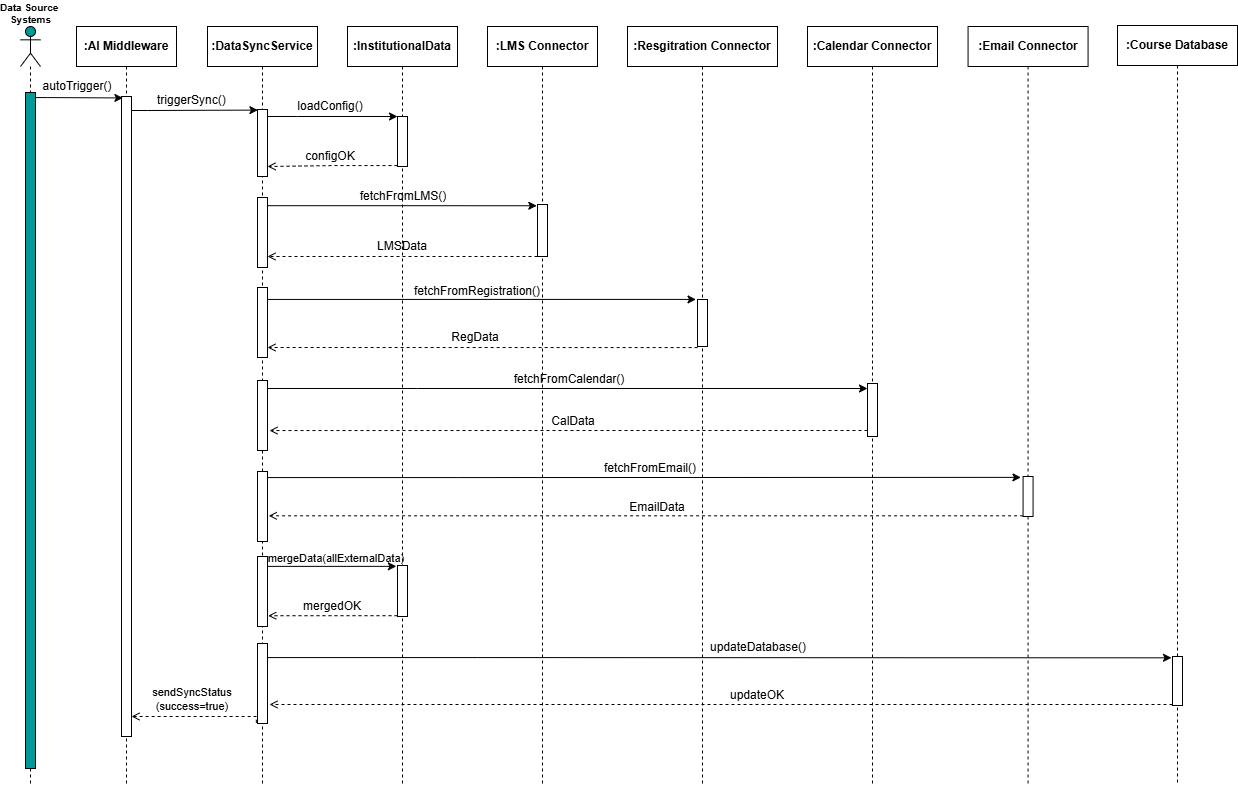

The diagram above was exported from draw.io. Its source (the exported page's mxGraphModel, read from the mxfile embedded in the PNG):
<mxGraphModel dx="1261" dy="796" grid="1" gridSize="10" guides="1" tooltips="1" connect="1" arrows="1" fold="1" page="1" pageScale="1" pageWidth="1300" pageHeight="850" math="0" shadow="0">
  <root>
    <mxCell id="0" />
    <mxCell id="1" parent="0" />
    <mxCell id="DFFf-_0XsKNgcjee6ZBv-5" parent="1" style="shape=umlLifeline;perimeter=lifelinePerimeter;whiteSpace=wrap;html=1;container=1;dropTarget=0;collapsible=0;recursiveResize=0;outlineConnect=0;portConstraint=eastwest;newEdgeStyle={&quot;curved&quot;:0,&quot;rounded&quot;:0};participant=umlActor;fillColor=#009999;" value="" vertex="1">
      <mxGeometry height="760" width="20" x="43" y="40" as="geometry" />
    </mxCell>
    <mxCell id="DFFf-_0XsKNgcjee6ZBv-13" parent="DFFf-_0XsKNgcjee6ZBv-5" style="html=1;points=[[0,0,0,0,5],[0,1,0,0,-5],[1,0,0,0,5],[1,1,0,0,-5]];perimeter=orthogonalPerimeter;outlineConnect=0;targetShapes=umlLifeline;portConstraint=eastwest;newEdgeStyle={&quot;curved&quot;:0,&quot;rounded&quot;:0};fillColor=light-dark(#009999,#1FA2A2);" value="" vertex="1">
      <mxGeometry height="676" width="10" x="5" y="66" as="geometry" />
    </mxCell>
    <mxCell id="DFFf-_0XsKNgcjee6ZBv-6" parent="1" style="text;align=center;fontStyle=1;verticalAlign=middle;spacingLeft=3;spacingRight=3;strokeColor=none;rotatable=0;points=[[0,0.5],[1,0.5]];portConstraint=eastwest;html=1;fontSize=10;" value="Data Source&amp;nbsp;&lt;div&gt;Systems&lt;/div&gt;" vertex="1">
      <mxGeometry height="26" width="30" x="38" y="14" as="geometry" />
    </mxCell>
    <mxCell id="DFFf-_0XsKNgcjee6ZBv-7" parent="1" style="shape=umlLifeline;perimeter=lifelinePerimeter;whiteSpace=wrap;html=1;container=1;dropTarget=0;collapsible=0;recursiveResize=0;outlineConnect=0;portConstraint=eastwest;newEdgeStyle={&quot;curved&quot;:0,&quot;rounded&quot;:0};" value="&lt;b&gt;:AI Middleware&lt;/b&gt;" vertex="1">
      <mxGeometry height="760" width="100" x="99" y="40" as="geometry" />
    </mxCell>
    <mxCell id="DFFf-_0XsKNgcjee6ZBv-10" parent="DFFf-_0XsKNgcjee6ZBv-7" style="html=1;points=[[0,0,0,0,5],[0,1,0,0,-5],[1,0,0,0,5],[1,1,0,0,-5]];perimeter=orthogonalPerimeter;outlineConnect=0;targetShapes=umlLifeline;portConstraint=eastwest;newEdgeStyle={&quot;curved&quot;:0,&quot;rounded&quot;:0};" value="" vertex="1">
      <mxGeometry height="640" width="10" x="45" y="70" as="geometry" />
    </mxCell>
    <mxCell id="DFFf-_0XsKNgcjee6ZBv-8" parent="1" style="shape=umlLifeline;perimeter=lifelinePerimeter;whiteSpace=wrap;html=1;container=1;dropTarget=0;collapsible=0;recursiveResize=0;outlineConnect=0;portConstraint=eastwest;newEdgeStyle={&quot;curved&quot;:0,&quot;rounded&quot;:0};" value="&lt;b&gt;:DataSyncService&lt;/b&gt;" vertex="1">
      <mxGeometry height="760" width="110" x="230" y="40" as="geometry" />
    </mxCell>
    <mxCell id="DFFf-_0XsKNgcjee6ZBv-11" parent="DFFf-_0XsKNgcjee6ZBv-8" style="html=1;points=[[0,0,0,0,5],[0,1,0,0,-5],[1,0,0,0,5],[1,1,0,0,-5]];perimeter=orthogonalPerimeter;outlineConnect=0;targetShapes=umlLifeline;portConstraint=eastwest;newEdgeStyle={&quot;curved&quot;:0,&quot;rounded&quot;:0};" value="" vertex="1">
      <mxGeometry height="67" width="10" x="50" y="83" as="geometry" />
    </mxCell>
    <mxCell id="DFFf-_0XsKNgcjee6ZBv-25" parent="DFFf-_0XsKNgcjee6ZBv-8" style="html=1;points=[[0,0,0,0,5],[0,1,0,0,-5],[1,0,0,0,5],[1,1,0,0,-5]];perimeter=orthogonalPerimeter;outlineConnect=0;targetShapes=umlLifeline;portConstraint=eastwest;newEdgeStyle={&quot;curved&quot;:0,&quot;rounded&quot;:0};" value="" vertex="1">
      <mxGeometry height="70" width="10" x="50" y="171" as="geometry" />
    </mxCell>
    <mxCell id="DFFf-_0XsKNgcjee6ZBv-40" parent="DFFf-_0XsKNgcjee6ZBv-8" style="html=1;points=[[0,0,0,0,5],[0,1,0,0,-5],[1,0,0,0,5],[1,1,0,0,-5]];perimeter=orthogonalPerimeter;outlineConnect=0;targetShapes=umlLifeline;portConstraint=eastwest;newEdgeStyle={&quot;curved&quot;:0,&quot;rounded&quot;:0};" value="" vertex="1">
      <mxGeometry height="70" width="10" x="50" y="261" as="geometry" />
    </mxCell>
    <mxCell id="DFFf-_0XsKNgcjee6ZBv-42" edge="1" parent="DFFf-_0XsKNgcjee6ZBv-8" style="edgeStyle=orthogonalEdgeStyle;rounded=0;orthogonalLoop=1;jettySize=auto;html=1;curved=0;entryX=-0.151;entryY=-0.002;entryDx=0;entryDy=0;entryPerimeter=0;" target="DFFf-_0XsKNgcjee6ZBv-47">
      <mxGeometry relative="1" as="geometry">
        <Array as="points">
          <mxPoint x="60" y="273" />
        </Array>
        <mxPoint x="60" y="275.24" as="sourcePoint" />
        <mxPoint x="450" y="275" as="targetPoint" />
      </mxGeometry>
    </mxCell>
    <mxCell id="DFFf-_0XsKNgcjee6ZBv-43" edge="1" parent="DFFf-_0XsKNgcjee6ZBv-8" source="DFFf-_0XsKNgcjee6ZBv-47" style="edgeStyle=orthogonalEdgeStyle;rounded=0;orthogonalLoop=1;jettySize=auto;html=1;curved=0;endArrow=open;endFill=0;dashed=1;exitX=0;exitY=1;exitDx=0;exitDy=-5;exitPerimeter=0;">
      <mxGeometry relative="1" as="geometry">
        <Array as="points">
          <mxPoint x="490" y="321" />
        </Array>
        <mxPoint x="450" y="332" as="sourcePoint" />
        <mxPoint x="60" y="321" as="targetPoint" />
      </mxGeometry>
    </mxCell>
    <mxCell id="DFFf-_0XsKNgcjee6ZBv-44" parent="DFFf-_0XsKNgcjee6ZBv-8" style="text;html=1;whiteSpace=wrap;strokeColor=none;fillColor=none;align=center;verticalAlign=middle;rounded=0;" value="RegData" vertex="1">
      <mxGeometry height="30" width="60" x="238" y="296" as="geometry" />
    </mxCell>
    <mxCell id="DFFf-_0XsKNgcjee6ZBv-45" parent="DFFf-_0XsKNgcjee6ZBv-8" style="text;html=1;whiteSpace=wrap;strokeColor=none;fillColor=none;align=center;verticalAlign=middle;rounded=0;" value="fetchFromRegistration()" vertex="1">
      <mxGeometry height="30" width="60" x="240" y="250" as="geometry" />
    </mxCell>
    <mxCell id="DFFf-_0XsKNgcjee6ZBv-55" parent="DFFf-_0XsKNgcjee6ZBv-8" style="html=1;points=[[0,0,0,0,5],[0,1,0,0,-5],[1,0,0,0,5],[1,1,0,0,-5]];perimeter=orthogonalPerimeter;outlineConnect=0;targetShapes=umlLifeline;portConstraint=eastwest;newEdgeStyle={&quot;curved&quot;:0,&quot;rounded&quot;:0};" value="" vertex="1">
      <mxGeometry height="70" width="10" x="50" y="354" as="geometry" />
    </mxCell>
    <mxCell id="DFFf-_0XsKNgcjee6ZBv-63" parent="DFFf-_0XsKNgcjee6ZBv-8" style="html=1;points=[[0,0,0,0,5],[0,1,0,0,-5],[1,0,0,0,5],[1,1,0,0,-5]];perimeter=orthogonalPerimeter;outlineConnect=0;targetShapes=umlLifeline;portConstraint=eastwest;newEdgeStyle={&quot;curved&quot;:0,&quot;rounded&quot;:0};" value="" vertex="1">
      <mxGeometry height="70" width="10" x="50" y="445" as="geometry" />
    </mxCell>
    <mxCell id="DFFf-_0XsKNgcjee6ZBv-69" parent="DFFf-_0XsKNgcjee6ZBv-8" style="html=1;points=[[0,0,0,0,5],[0,1,0,0,-5],[1,0,0,0,5],[1,1,0,0,-5]];perimeter=orthogonalPerimeter;outlineConnect=0;targetShapes=umlLifeline;portConstraint=eastwest;newEdgeStyle={&quot;curved&quot;:0,&quot;rounded&quot;:0};" value="" vertex="1">
      <mxGeometry height="70" width="10" x="50" y="530" as="geometry" />
    </mxCell>
    <mxCell id="DFFf-_0XsKNgcjee6ZBv-76" parent="DFFf-_0XsKNgcjee6ZBv-8" style="html=1;points=[[0,0,0,0,5],[0,1,0,0,-5],[1,0,0,0,5],[1,1,0,0,-5]];perimeter=orthogonalPerimeter;outlineConnect=0;targetShapes=umlLifeline;portConstraint=eastwest;newEdgeStyle={&quot;curved&quot;:0,&quot;rounded&quot;:0};" value="" vertex="1">
      <mxGeometry height="80" width="10" x="50" y="617" as="geometry" />
    </mxCell>
    <mxCell id="DFFf-_0XsKNgcjee6ZBv-9" parent="1" style="shape=umlLifeline;perimeter=lifelinePerimeter;whiteSpace=wrap;html=1;container=1;dropTarget=0;collapsible=0;recursiveResize=0;outlineConnect=0;portConstraint=eastwest;newEdgeStyle={&quot;curved&quot;:0,&quot;rounded&quot;:0};" value="&lt;b&gt;:InstitutionalData&lt;/b&gt;" vertex="1">
      <mxGeometry height="760" width="110" x="370" y="40" as="geometry" />
    </mxCell>
    <mxCell id="DFFf-_0XsKNgcjee6ZBv-17" parent="DFFf-_0XsKNgcjee6ZBv-9" style="html=1;points=[[0,0,0,0,5],[0,1,0,0,-5],[1,0,0,0,5],[1,1,0,0,-5]];perimeter=orthogonalPerimeter;outlineConnect=0;targetShapes=umlLifeline;portConstraint=eastwest;newEdgeStyle={&quot;curved&quot;:0,&quot;rounded&quot;:0};" value="" vertex="1">
      <mxGeometry height="50" width="10" x="50" y="90" as="geometry" />
    </mxCell>
    <mxCell id="DFFf-_0XsKNgcjee6ZBv-70" parent="DFFf-_0XsKNgcjee6ZBv-9" style="html=1;points=[[0,0,0,0,5],[0,1,0,0,-5],[1,0,0,0,5],[1,1,0,0,-5]];perimeter=orthogonalPerimeter;outlineConnect=0;targetShapes=umlLifeline;portConstraint=eastwest;newEdgeStyle={&quot;curved&quot;:0,&quot;rounded&quot;:0};" value="" vertex="1">
      <mxGeometry height="51" width="10" x="50" y="539" as="geometry" />
    </mxCell>
    <mxCell id="DFFf-_0XsKNgcjee6ZBv-12" edge="1" parent="1" source="DFFf-_0XsKNgcjee6ZBv-10" style="edgeStyle=orthogonalEdgeStyle;rounded=0;orthogonalLoop=1;jettySize=auto;html=1;curved=0;entryX=0.458;entryY=0.11;entryDx=0;entryDy=0;entryPerimeter=0;" target="DFFf-_0XsKNgcjee6ZBv-8">
      <mxGeometry relative="1" as="geometry">
        <Array as="points">
          <mxPoint x="170" y="124" />
          <mxPoint x="170" y="124" />
        </Array>
      </mxGeometry>
    </mxCell>
    <mxCell id="DFFf-_0XsKNgcjee6ZBv-14" edge="1" parent="1" source="DFFf-_0XsKNgcjee6ZBv-13" style="edgeStyle=orthogonalEdgeStyle;rounded=0;orthogonalLoop=1;jettySize=auto;html=1;curved=0;entryX=0.464;entryY=0.094;entryDx=0;entryDy=0;entryPerimeter=0;" target="DFFf-_0XsKNgcjee6ZBv-7">
      <mxGeometry relative="1" as="geometry">
        <Array as="points">
          <mxPoint x="70" y="111" />
          <mxPoint x="70" y="111" />
        </Array>
      </mxGeometry>
    </mxCell>
    <mxCell id="DFFf-_0XsKNgcjee6ZBv-15" parent="1" style="text;html=1;whiteSpace=wrap;strokeColor=none;fillColor=none;align=center;verticalAlign=middle;rounded=0;" value="autoTrigger()" vertex="1">
      <mxGeometry height="30" width="60" x="70" y="85" as="geometry" />
    </mxCell>
    <mxCell id="DFFf-_0XsKNgcjee6ZBv-16" parent="1" style="text;whiteSpace=wrap;" value="triggerSync()" vertex="1">
      <mxGeometry height="40" width="100" x="178" y="100" as="geometry" />
    </mxCell>
    <mxCell id="DFFf-_0XsKNgcjee6ZBv-18" edge="1" parent="1" source="DFFf-_0XsKNgcjee6ZBv-11" style="edgeStyle=orthogonalEdgeStyle;rounded=0;orthogonalLoop=1;jettySize=auto;html=1;curved=0;">
      <mxGeometry relative="1" as="geometry">
        <Array as="points">
          <mxPoint x="320" y="130" />
          <mxPoint x="320" y="130" />
        </Array>
        <mxPoint x="420" y="130" as="targetPoint" />
      </mxGeometry>
    </mxCell>
    <mxCell id="DFFf-_0XsKNgcjee6ZBv-19" parent="1" style="text;html=1;whiteSpace=wrap;strokeColor=none;fillColor=none;align=center;verticalAlign=middle;rounded=0;" value="loadConfig()" vertex="1">
      <mxGeometry height="30" width="60" x="323" y="105" as="geometry" />
    </mxCell>
    <mxCell id="DFFf-_0XsKNgcjee6ZBv-20" edge="1" parent="1" source="DFFf-_0XsKNgcjee6ZBv-17" style="edgeStyle=orthogonalEdgeStyle;rounded=0;orthogonalLoop=1;jettySize=auto;html=1;curved=0;dashed=1;endArrow=open;endFill=0;">
      <mxGeometry relative="1" as="geometry">
        <Array as="points">
          <mxPoint x="355" y="179" />
        </Array>
        <mxPoint x="290" y="180" as="targetPoint" />
      </mxGeometry>
    </mxCell>
    <mxCell id="DFFf-_0XsKNgcjee6ZBv-21" parent="1" style="text;html=1;whiteSpace=wrap;strokeColor=none;fillColor=none;align=center;verticalAlign=middle;rounded=0;" value="configOK" vertex="1">
      <mxGeometry height="30" width="60" x="323" y="155" as="geometry" />
    </mxCell>
    <mxCell id="DFFf-_0XsKNgcjee6ZBv-22" parent="1" style="shape=umlLifeline;perimeter=lifelinePerimeter;whiteSpace=wrap;html=1;container=1;dropTarget=0;collapsible=0;recursiveResize=0;outlineConnect=0;portConstraint=eastwest;newEdgeStyle={&quot;curved&quot;:0,&quot;rounded&quot;:0};" value="&lt;b&gt;:LMS Connector&lt;/b&gt;" vertex="1">
      <mxGeometry height="760" width="110" x="510" y="40" as="geometry" />
    </mxCell>
    <mxCell id="DFFf-_0XsKNgcjee6ZBv-23" parent="DFFf-_0XsKNgcjee6ZBv-22" style="html=1;points=[[0,0,0,0,5],[0,1,0,0,-5],[1,0,0,0,5],[1,1,0,0,-5]];perimeter=orthogonalPerimeter;outlineConnect=0;targetShapes=umlLifeline;portConstraint=eastwest;newEdgeStyle={&quot;curved&quot;:0,&quot;rounded&quot;:0};" value="" vertex="1">
      <mxGeometry height="52" width="10" x="50" y="178" as="geometry" />
    </mxCell>
    <mxCell id="DFFf-_0XsKNgcjee6ZBv-27" edge="1" parent="1" source="DFFf-_0XsKNgcjee6ZBv-25" style="edgeStyle=orthogonalEdgeStyle;rounded=0;orthogonalLoop=1;jettySize=auto;html=1;curved=0;entryX=-0.069;entryY=0.024;entryDx=0;entryDy=0;entryPerimeter=0;" target="DFFf-_0XsKNgcjee6ZBv-23">
      <mxGeometry relative="1" as="geometry">
        <Array as="points">
          <mxPoint x="425" y="220" />
        </Array>
      </mxGeometry>
    </mxCell>
    <mxCell id="DFFf-_0XsKNgcjee6ZBv-28" parent="1" style="text;html=1;whiteSpace=wrap;strokeColor=none;fillColor=none;align=center;verticalAlign=middle;rounded=0;" value="fetchFromLMS()" vertex="1">
      <mxGeometry height="30" width="60" x="396" y="195" as="geometry" />
    </mxCell>
    <mxCell id="DFFf-_0XsKNgcjee6ZBv-30" edge="1" parent="1" source="DFFf-_0XsKNgcjee6ZBv-23" style="edgeStyle=orthogonalEdgeStyle;rounded=0;orthogonalLoop=1;jettySize=auto;html=1;curved=0;endArrow=open;endFill=0;dashed=1;">
      <mxGeometry relative="1" as="geometry">
        <Array as="points">
          <mxPoint x="565" y="270" />
          <mxPoint x="425" y="270" />
        </Array>
        <mxPoint x="290" y="270" as="targetPoint" />
      </mxGeometry>
    </mxCell>
    <mxCell id="DFFf-_0XsKNgcjee6ZBv-31" parent="1" style="text;html=1;whiteSpace=wrap;strokeColor=none;fillColor=none;align=center;verticalAlign=middle;rounded=0;" value="LMSData" vertex="1">
      <mxGeometry height="30" width="60" x="395" y="245" as="geometry" />
    </mxCell>
    <mxCell id="DFFf-_0XsKNgcjee6ZBv-33" parent="1" style="shape=umlLifeline;perimeter=lifelinePerimeter;whiteSpace=wrap;html=1;container=1;dropTarget=0;collapsible=0;recursiveResize=0;outlineConnect=0;portConstraint=eastwest;newEdgeStyle={&quot;curved&quot;:0,&quot;rounded&quot;:0};" value="&lt;b&gt;:Resgitration Connector&lt;/b&gt;" vertex="1">
      <mxGeometry height="760" width="150" x="650" y="40" as="geometry" />
    </mxCell>
    <mxCell id="DFFf-_0XsKNgcjee6ZBv-47" parent="DFFf-_0XsKNgcjee6ZBv-33" style="html=1;points=[[0,0,0,0,5],[0,1,0,0,-5],[1,0,0,0,5],[1,1,0,0,-5]];perimeter=orthogonalPerimeter;outlineConnect=0;targetShapes=umlLifeline;portConstraint=eastwest;newEdgeStyle={&quot;curved&quot;:0,&quot;rounded&quot;:0};" value="" vertex="1">
      <mxGeometry height="47" width="10" x="70" y="273" as="geometry" />
    </mxCell>
    <mxCell id="DFFf-_0XsKNgcjee6ZBv-48" parent="1" style="shape=umlLifeline;perimeter=lifelinePerimeter;whiteSpace=wrap;html=1;container=1;dropTarget=0;collapsible=0;recursiveResize=0;outlineConnect=0;portConstraint=eastwest;newEdgeStyle={&quot;curved&quot;:0,&quot;rounded&quot;:0};" value="&lt;b&gt;:Calendar Connector&lt;/b&gt;" vertex="1">
      <mxGeometry height="760" width="130" x="830" y="40" as="geometry" />
    </mxCell>
    <mxCell id="DFFf-_0XsKNgcjee6ZBv-54" parent="DFFf-_0XsKNgcjee6ZBv-48" style="html=1;points=[[0,0,0,0,5],[0,1,0,0,-5],[1,0,0,0,5],[1,1,0,0,-5]];perimeter=orthogonalPerimeter;outlineConnect=0;targetShapes=umlLifeline;portConstraint=eastwest;newEdgeStyle={&quot;curved&quot;:0,&quot;rounded&quot;:0};" value="" vertex="1">
      <mxGeometry height="53" width="10" x="60" y="357" as="geometry" />
    </mxCell>
    <mxCell id="DFFf-_0XsKNgcjee6ZBv-50" parent="1" style="shape=umlLifeline;perimeter=lifelinePerimeter;whiteSpace=wrap;html=1;container=1;dropTarget=0;collapsible=0;recursiveResize=0;outlineConnect=0;portConstraint=eastwest;newEdgeStyle={&quot;curved&quot;:0,&quot;rounded&quot;:0};" value="&lt;b&gt;:Email Connector&lt;/b&gt;" vertex="1">
      <mxGeometry height="760" width="120" x="990.57" y="40" as="geometry" />
    </mxCell>
    <mxCell id="DFFf-_0XsKNgcjee6ZBv-64" parent="DFFf-_0XsKNgcjee6ZBv-50" style="html=1;points=[[0,0,0,0,5],[0,1,0,0,-5],[1,0,0,0,5],[1,1,0,0,-5]];perimeter=orthogonalPerimeter;outlineConnect=0;targetShapes=umlLifeline;portConstraint=eastwest;newEdgeStyle={&quot;curved&quot;:0,&quot;rounded&quot;:0};" value="" vertex="1">
      <mxGeometry height="40" width="10" x="55" y="450" as="geometry" />
    </mxCell>
    <mxCell id="DFFf-_0XsKNgcjee6ZBv-52" parent="1" style="shape=umlLifeline;perimeter=lifelinePerimeter;whiteSpace=wrap;html=1;container=1;dropTarget=0;collapsible=0;recursiveResize=0;outlineConnect=0;portConstraint=eastwest;newEdgeStyle={&quot;curved&quot;:0,&quot;rounded&quot;:0};" value="&lt;b&gt;:Course Database&lt;/b&gt;" vertex="1">
      <mxGeometry height="760" width="120" x="1140" y="39" as="geometry" />
    </mxCell>
    <mxCell id="DFFf-_0XsKNgcjee6ZBv-77" parent="DFFf-_0XsKNgcjee6ZBv-52" style="html=1;points=[[0,0,0,0,5],[0,1,0,0,-5],[1,0,0,0,5],[1,1,0,0,-5]];perimeter=orthogonalPerimeter;outlineConnect=0;targetShapes=umlLifeline;portConstraint=eastwest;newEdgeStyle={&quot;curved&quot;:0,&quot;rounded&quot;:0};" value="" vertex="1">
      <mxGeometry height="49" width="10" x="55" y="631" as="geometry" />
    </mxCell>
    <mxCell id="DFFf-_0XsKNgcjee6ZBv-58" edge="1" parent="1" source="DFFf-_0XsKNgcjee6ZBv-55" style="edgeStyle=orthogonalEdgeStyle;rounded=0;orthogonalLoop=1;jettySize=auto;html=1;curved=0;entryX=0;entryY=0;entryDx=0;entryDy=5;entryPerimeter=0;" target="DFFf-_0XsKNgcjee6ZBv-54">
      <mxGeometry relative="1" as="geometry">
        <Array as="points">
          <mxPoint x="440" y="402" />
          <mxPoint x="440" y="402" />
        </Array>
      </mxGeometry>
    </mxCell>
    <mxCell id="DFFf-_0XsKNgcjee6ZBv-59" edge="1" parent="1" source="DFFf-_0XsKNgcjee6ZBv-54" style="edgeStyle=orthogonalEdgeStyle;rounded=0;orthogonalLoop=1;jettySize=auto;html=1;curved=0;entryX=1.2;entryY=0.715;entryDx=0;entryDy=0;entryPerimeter=0;dashed=1;endArrow=open;endFill=0;" target="DFFf-_0XsKNgcjee6ZBv-55">
      <mxGeometry relative="1" as="geometry">
        <Array as="points">
          <mxPoint x="740" y="444" />
          <mxPoint x="740" y="444" />
        </Array>
      </mxGeometry>
    </mxCell>
    <mxCell id="DFFf-_0XsKNgcjee6ZBv-61" parent="1" style="text;html=1;whiteSpace=wrap;strokeColor=none;fillColor=none;align=center;verticalAlign=middle;rounded=0;" value="fetchFromCalendar()" vertex="1">
      <mxGeometry height="30" width="60" x="562" y="378" as="geometry" />
    </mxCell>
    <mxCell id="DFFf-_0XsKNgcjee6ZBv-62" parent="1" style="text;html=1;whiteSpace=wrap;strokeColor=none;fillColor=none;align=center;verticalAlign=middle;rounded=0;" value="CalData" vertex="1">
      <mxGeometry height="30" width="60" x="566" y="420" as="geometry" />
    </mxCell>
    <mxCell id="DFFf-_0XsKNgcjee6ZBv-65" edge="1" parent="1" source="DFFf-_0XsKNgcjee6ZBv-63" style="edgeStyle=orthogonalEdgeStyle;rounded=0;orthogonalLoop=1;jettySize=auto;html=1;curved=0;entryX=-0.212;entryY=0.022;entryDx=0;entryDy=0;entryPerimeter=0;" target="DFFf-_0XsKNgcjee6ZBv-64">
      <mxGeometry relative="1" as="geometry">
        <Array as="points">
          <mxPoint x="480" y="491" />
          <mxPoint x="480" y="491" />
        </Array>
      </mxGeometry>
    </mxCell>
    <mxCell id="DFFf-_0XsKNgcjee6ZBv-66" parent="1" style="text;html=1;whiteSpace=wrap;strokeColor=none;fillColor=none;align=center;verticalAlign=middle;rounded=0;" value="fetchFromEmail()" vertex="1">
      <mxGeometry height="30" width="60" x="643" y="467" as="geometry" />
    </mxCell>
    <mxCell id="DFFf-_0XsKNgcjee6ZBv-67" edge="1" parent="1" source="DFFf-_0XsKNgcjee6ZBv-64" style="rounded=0;orthogonalLoop=1;jettySize=auto;html=1;entryX=1.123;entryY=0.633;entryDx=0;entryDy=0;entryPerimeter=0;dashed=1;endArrow=open;endFill=0;" target="DFFf-_0XsKNgcjee6ZBv-63">
      <mxGeometry relative="1" as="geometry">
        <mxPoint x="300" y="540" as="targetPoint" />
      </mxGeometry>
    </mxCell>
    <mxCell id="DFFf-_0XsKNgcjee6ZBv-68" parent="1" style="text;html=1;whiteSpace=wrap;strokeColor=none;fillColor=none;align=center;verticalAlign=middle;rounded=0;" value="EmailData" vertex="1">
      <mxGeometry height="30" width="60" x="650" y="506" as="geometry" />
    </mxCell>
    <mxCell id="DFFf-_0XsKNgcjee6ZBv-71" edge="1" parent="1" source="DFFf-_0XsKNgcjee6ZBv-69" style="edgeStyle=orthogonalEdgeStyle;rounded=0;orthogonalLoop=1;jettySize=auto;html=1;curved=0;entryX=-0.116;entryY=0.018;entryDx=0;entryDy=0;entryPerimeter=0;" target="DFFf-_0XsKNgcjee6ZBv-70">
      <mxGeometry relative="1" as="geometry">
        <Array as="points">
          <mxPoint x="419" y="580" />
        </Array>
      </mxGeometry>
    </mxCell>
    <mxCell id="DFFf-_0XsKNgcjee6ZBv-72" parent="1" style="text;html=1;whiteSpace=wrap;strokeColor=none;fillColor=none;align=center;verticalAlign=middle;rounded=0;fontSize=11;" value="mergeData(allExternalData)" vertex="1">
      <mxGeometry height="30" width="60" x="329" y="557" as="geometry" />
    </mxCell>
    <mxCell id="DFFf-_0XsKNgcjee6ZBv-73" edge="1" parent="1" source="DFFf-_0XsKNgcjee6ZBv-70" style="edgeStyle=orthogonalEdgeStyle;rounded=0;orthogonalLoop=1;jettySize=auto;html=1;curved=0;entryX=1.068;entryY=0.846;entryDx=0;entryDy=0;entryPerimeter=0;dashed=1;endArrow=open;endFill=0;" target="DFFf-_0XsKNgcjee6ZBv-69">
      <mxGeometry relative="1" as="geometry">
        <Array as="points">
          <mxPoint x="355" y="630" />
        </Array>
      </mxGeometry>
    </mxCell>
    <mxCell id="DFFf-_0XsKNgcjee6ZBv-75" parent="1" style="text;html=1;whiteSpace=wrap;strokeColor=none;fillColor=none;align=center;verticalAlign=middle;rounded=0;fontSize=12;" value="mergedOK" vertex="1">
      <mxGeometry height="30" width="60" x="325" y="605" as="geometry" />
    </mxCell>
    <mxCell id="DFFf-_0XsKNgcjee6ZBv-78" edge="1" parent="1" source="DFFf-_0XsKNgcjee6ZBv-76" style="edgeStyle=orthogonalEdgeStyle;rounded=0;orthogonalLoop=1;jettySize=auto;html=1;curved=0;entryX=0.45;entryY=0.832;entryDx=0;entryDy=0;entryPerimeter=0;" target="DFFf-_0XsKNgcjee6ZBv-52">
      <mxGeometry relative="1" as="geometry">
        <Array as="points">
          <mxPoint x="500" y="671" />
          <mxPoint x="500" y="671" />
        </Array>
      </mxGeometry>
    </mxCell>
    <mxCell id="DFFf-_0XsKNgcjee6ZBv-79" parent="1" style="text;html=1;whiteSpace=wrap;strokeColor=none;fillColor=none;align=center;verticalAlign=middle;rounded=0;fontSize=12;" value="updateDatabase()" vertex="1">
      <mxGeometry height="30" width="60" x="751" y="646" as="geometry" />
    </mxCell>
    <mxCell id="DFFf-_0XsKNgcjee6ZBv-82" edge="1" parent="1" source="DFFf-_0XsKNgcjee6ZBv-77" style="edgeStyle=orthogonalEdgeStyle;rounded=0;orthogonalLoop=1;jettySize=auto;html=1;curved=0;dashed=1;endArrow=open;endFill=0;">
      <mxGeometry relative="1" as="geometry">
        <Array as="points">
          <mxPoint x="980" y="718" />
          <mxPoint x="980" y="718" />
        </Array>
        <mxPoint x="292" y="718" as="targetPoint" />
      </mxGeometry>
    </mxCell>
    <mxCell id="DFFf-_0XsKNgcjee6ZBv-83" parent="1" style="text;html=1;whiteSpace=wrap;strokeColor=none;fillColor=none;align=center;verticalAlign=middle;rounded=0;fontSize=12;" value="updateOK" vertex="1">
      <mxGeometry height="30" width="60" x="750" y="694" as="geometry" />
    </mxCell>
    <mxCell id="DFFf-_0XsKNgcjee6ZBv-84" edge="1" parent="1" source="DFFf-_0XsKNgcjee6ZBv-76" style="edgeStyle=orthogonalEdgeStyle;rounded=0;orthogonalLoop=1;jettySize=auto;html=1;curved=0;dashed=1;endArrow=open;endFill=0;exitX=-0.116;exitY=0.991;exitDx=0;exitDy=0;exitPerimeter=0;" target="DFFf-_0XsKNgcjee6ZBv-10">
      <mxGeometry relative="1" as="geometry">
        <Array as="points">
          <mxPoint x="279" y="730" />
        </Array>
        <mxPoint x="160" y="736" as="targetPoint" />
      </mxGeometry>
    </mxCell>
    <mxCell id="DFFf-_0XsKNgcjee6ZBv-85" parent="1" style="text;html=1;whiteSpace=wrap;strokeColor=none;fillColor=none;align=center;verticalAlign=middle;rounded=0;fontSize=11;" value="sendSyncStatus&lt;div&gt;(success=true)&lt;/div&gt;" vertex="1">
      <mxGeometry height="30" width="60" x="185" y="698" as="geometry" />
    </mxCell>
  </root>
</mxGraphModel>